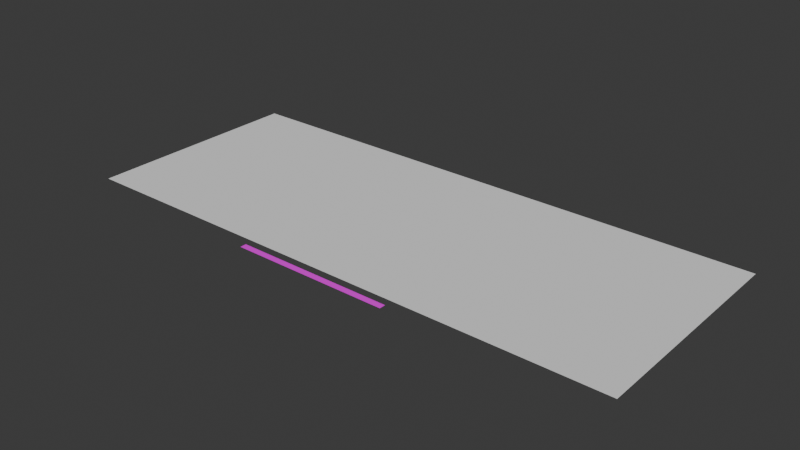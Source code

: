 # Source: keyboard.blend  (saved by Blender 5.0.118; exported with 4.5.12 LTS)
import bpy
from mathutils import Matrix  # noqa: F401  (used for matrix-valued properties, if any)

bpy.ops.wm.read_factory_settings(use_empty=True)
scene = bpy.context.scene
scene.name = 'Scene'

# ---- collections
col_collection = bpy.data.collections.new('Collection'); scene.collection.children.link(col_collection)

# ---- images (referenced by path relative to the original .blend; pixels are not part of the script)
import os
ASSET_DIR = os.environ.get("B2B_ASSET_DIR", "")  # directory of the original .blend (textures are referenced by path, not embedded)
HERE = os.path.dirname(os.path.abspath(__file__))  # packed textures are extracted next to this script under _unpacked/

def load_image(name, relpath, width, height, colorspace="sRGB"):
    """Load a texture the original file referenced (path relative to the .blend, or extracted next to this script)."""
    p = next((c for c in (os.path.join(HERE, relpath), os.path.join(ASSET_DIR, relpath)) if relpath and os.path.exists(c)), "")
    if p:
        img = bpy.data.images.load(p, check_existing=True)
        img.name = name
    else:  # same state as the original file: an image datablock whose file is absent (Cycles renders it pink)
        img = bpy.data.images.new(name, width, height)
        img.source = "FILE"
        img.filepath = "//" + (relpath or name)
    img.colorspace_settings.name = colorspace
    return img
img_untitled = load_image('Untitled', 'missing.png', 1024, 1024, 'Linear Rec.709')

# ---- materials (node trees are filled in below, after node groups)
mat_material_001 = bpy.data.materials.new('Material.001')

# ---- material node trees
mat_material_001.use_nodes = True; mat_material_001.node_tree.nodes.clear()
_N = mat_material_001.node_tree.nodes; _L = mat_material_001.node_tree.links
n0 = _N.new('ShaderNodeBsdfPrincipled'); n0.name = 'Principled BSDF'; n0.location = (-200, 100)
n1 = _N.new('ShaderNodeOutputMaterial'); n1.name = 'Material Output'; n1.location = (200, 100)
n2 = _N.new('ShaderNodeTexImage'); n2.name = 'Image Texture'; n2.location = (-613, 79)
n2.image = img_untitled
_L.new(n0.outputs[0], n1.inputs[0])
_L.new(n2.outputs[0], n0.inputs[0])
_L.new(n2.outputs[1], n0.inputs[4])
n1.is_active_output = True

# ---- world
world_world = bpy.data.worlds.new('World'); scene.world = world_world
world_world.use_nodes = True; world_world.node_tree.nodes.clear()
_N = world_world.node_tree.nodes; _L = world_world.node_tree.links
n0 = _N.new('ShaderNodeOutputWorld'); n0.name = 'World Output'; n0.location = (200, 100)
n1 = _N.new('ShaderNodeBackground'); n1.name = 'Background'; n1.location = (-200, 100)
n1.inputs[0].default_value = (0.05088, 0.05088, 0.05088, 1.0)
_L.new(n1.outputs[0], n0.inputs[0])
n0.is_active_output = True
world_world.color = (0.05088, 0.05088, 0.05088)
world_world.sun_shadow_jitter_overblur = 0.0

# ---- meshes
me_plane = bpy.data.meshes.new('Plane')
me_plane.from_pydata([(-0.4444, -0.4444, 0.0), (0.4444, -0.4444, 0.0), (-0.4444, 0.4444, 0.0), (0.4444, 0.4444, 0.0)], [], [(0, 1, 3, 2)])
_uv = me_plane.uv_layers.new(name='UVMap')
_uv.uv.foreach_set('vector', [0.0, 0.0, 1.0, 0.0, 1.0, 1.0, 0.0, 1.0])
me_plane.update()
me_plane_001 = bpy.data.meshes.new('Plane.001')
me_plane_001.from_pydata([(-0.125, -0.004972, 0.0), (0.125, -0.004972, 0.0), (-0.125, 0.004972, 0.0), (0.125, 0.004972, 0.0)], [], [(0, 1, 3, 2)])
_uv = me_plane_001.uv_layers.new(name='UVMap')
_uv.uv.foreach_set('vector', [0.0, 0.0, 1.0, 0.0, 1.0, 1.0, 0.0, 1.0])
me_plane_001.materials.append(mat_material_001)
me_plane_001.update()

# ---- objects
ob_plane = bpy.data.objects.new('Plane', me_plane)
ob_plane_001 = bpy.data.objects.new('Plane.001', me_plane_001)

# ---- transforms, parenting, visibility, modifiers, constraints
ob_plane.location = (0.0, 0.0, 0.0)
ob_plane.scale = (1.0, 0.4, 1.0)
ob_plane_001.location = (0.0, -0.195, 0.0)

# ---- collection membership
col_collection.objects.link(ob_plane)
col_collection.objects.link(ob_plane_001)

# ---- scene / render settings (as saved in the file)
scene.frame_start = 1; scene.frame_end = 250; scene.frame_set(1)
scene.render.engine = 'BLENDER_EEVEE_NEXT'
scene.render.bake_bias = 0.0
scene.render.bake_samples = 0
scene.cycles.sampling_pattern = 'TABULATED_SOBOL'
scene.eevee.use_volume_custom_range = False
bpy.context.view_layer.update()

# ---- added for rendering (the .blend has no active camera and no usable light): camera, sun
cam_auto = bpy.data.cameras.new('AutoCamera')
cam_auto.lens = 50.0
cam_auto.sensor_width = 36.0
cam_auto.clip_end = 1000.0
ob_auto_camera = bpy.data.objects.new('AutoCamera', cam_auto)
scene.collection.objects.link(ob_auto_camera)
ob_auto_camera.location = (0.893605, -1.08342, 0.714884)
ob_auto_camera.rotation_euler = (1.09748, -7.21219e-08, 0.694738)
scene.camera = ob_auto_camera
light_auto_sun = bpy.data.lights.new('AutoSun', 'SUN')
light_auto_sun.energy = 3.0
light_auto_sun.angle = 0.0523599
ob_auto_sun = bpy.data.objects.new('AutoSun', light_auto_sun)
scene.collection.objects.link(ob_auto_sun)
ob_auto_sun.rotation_euler = (0.872665, 0.174533, 0.523599)
bpy.context.view_layer.update()
